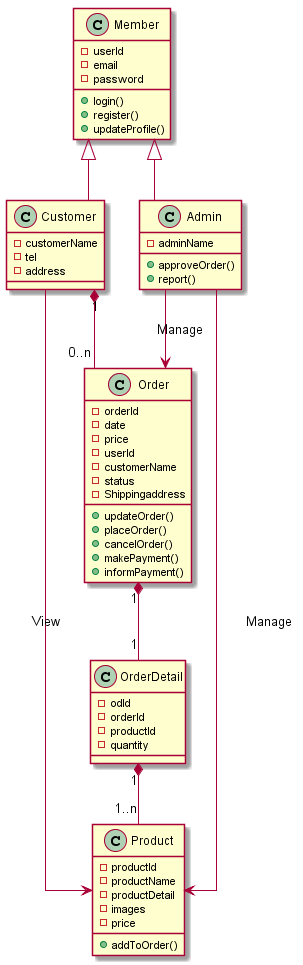

The diagram above was rendered by PlantUML. Its source (embedded in the PNG):
@startuml classDiagram
skinparam linetype ortho

class Member{
    - userId
    - email
    - password
    + login()
    + register()
    + updateProfile()
}

class Customer{
    - customerName
    - tel
    - address
}

class Admin{
    - adminName
    + approveOrder()
    + report()
}

class Order{
    - orderId
    - date
    - price
    - userId
    - customerName
    - status
    - Shippingaddress
    + updateOrder()
    + placeOrder()
    + cancelOrder()
    + makePayment()
    + informPayment()
}

class OrderDetail{
    - odId
    - orderId
    - productId
    - quantity
}

class Product{
    - productId
    - productName
    - productDetail
    - images
    - price
    + addToOrder()
}

Member<|--Customer
Member<|--Admin
Customer"1" *-- "0..n"Order
Order"1" *-- "1"OrderDetail
OrderDetail"1" *-- "1..n"Product
Customer --> Product : View
Admin --> Product : Manage
Admin --> Order : Manage

@enduml